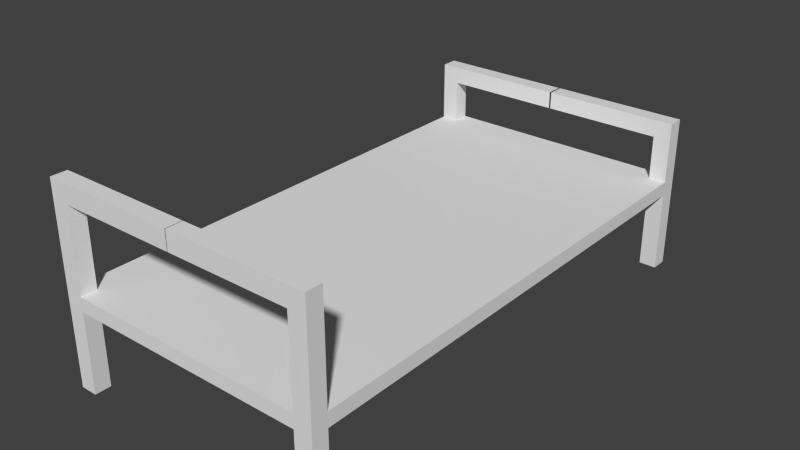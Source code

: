 # Source: cellbed.blend  (saved by Blender 2.73.0; exported with 4.5.12 LTS)
import bpy
from mathutils import Matrix  # noqa: F401  (used for matrix-valued properties, if any)

bpy.ops.wm.read_factory_settings(use_empty=True)
scene = bpy.context.scene
scene.name = 'Scene'

# ---- collections
col_collection_1 = bpy.data.collections.new('Collection 1'); scene.collection.children.link(col_collection_1)

# ---- world
world_world = bpy.data.worlds.new('World'); scene.world = world_world
world_world.color = (0.05088, 0.05088, 0.05088)
world_world.use_sun_shadow = False
world_world.sun_shadow_jitter_overblur = 0.0
world_world.cycles.sampling_method = 'MANUAL'
world_world.cycles.sample_map_resolution = 256

# ---- meshes
me_cube_001 = bpy.data.meshes.new('Cube.001')
me_cube_001.from_pydata([(-1.405, -1.0, 0.07198), (-1.405, 4.289, 0.07198), (-1.405, -1.0, -0.07198), (-1.405, 4.289, -0.07198), (0.0, 4.289, -0.07198), (0.0, 4.289, 0.07198), (0.0, -1.0, -0.07198), (0.0, -1.0, 0.07198), (-1.405, -0.8331, -0.07198), (-1.405, -0.8331, 0.07198), (0.0, -0.8331, -0.07198), (0.0, -0.8331, 0.07198), (-1.227, 4.289, 0.07198), (-1.227, -1.0, -0.07198), (-1.227, 4.289, -0.07198), (-1.227, -1.0, 0.07198), (-1.227, -0.8331, 0.07198), (-1.227, -0.8331, -0.07198), (-1.405, 4.118, -0.07198), (-1.405, 4.118, 0.07198), (0.0, 4.118, -0.07198), (0.0, 4.118, 0.07198), (-1.227, 4.118, 0.07198), (-1.227, 4.118, -0.07198), (-1.405, -1.0, -0.9067), (-1.405, 4.289, -0.9067), (-1.405, -0.8331, -0.9067), (-1.227, -1.0, -0.9067), (-1.227, 4.289, -0.9067), (-1.227, -0.8331, -0.9067), (-1.405, 4.118, -0.9067), (-1.227, 4.118, -0.9067), (-1.405, -1.0, 1.116), (-1.405, -0.8331, 1.116), (-1.227, -1.0, 1.116), (-1.227, -0.8331, 1.116), (-1.227, -0.8331, 0.925), (-1.227, -1.0, 0.925), (-1.405, -0.8331, 0.925), (-1.405, -1.0, 0.925), (0.00289, -1.0, 1.116), (0.00289, -0.8331, 1.116), (0.00289, -0.8331, 0.925), (0.00289, -1.0, 0.925), (-1.405, 4.289, 0.698), (-1.227, 4.289, 0.698), (-1.405, 4.118, 0.698), (-1.227, 4.118, 0.698), (-1.227, 4.118, 0.5216), (-1.405, 4.118, 0.5216), (-1.227, 4.289, 0.5216), (-1.405, 4.289, 0.5216), (0.008137, 4.289, 0.698), (0.008137, 4.118, 0.698), (0.008137, 4.118, 0.5216), (0.008137, 4.289, 0.5216)], [], [(18, 3, 1, 19), (13, 2, 0, 15), (23, 14, 28, 31), (22, 12, 5, 21), (14, 4, 5, 12), (15, 16, 11, 7), (18, 23, 31, 30), (2, 8, 9, 0), (6, 10, 17, 13), (36, 37, 43, 42), (3, 14, 12, 1), (48, 49, 46, 47), (20, 4, 14, 23), (6, 13, 15, 7), (10, 20, 23, 17), (9, 19, 22, 16), (16, 22, 21, 11), (17, 23, 18, 8), (8, 18, 19, 9), (31, 28, 25, 30), (27, 29, 26, 24), (13, 17, 29, 27), (14, 3, 25, 28), (17, 8, 26, 29), (8, 2, 24, 26), (2, 13, 27, 24), (3, 18, 30, 25), (32, 33, 35, 34), (38, 36, 35, 33), (37, 39, 32, 34), (39, 38, 33, 32), (0, 9, 38, 39), (15, 0, 39, 37), (9, 16, 36, 38), (16, 15, 37, 36), (42, 43, 40, 41), (35, 36, 42, 41), (37, 34, 40, 43), (34, 35, 41, 40), (46, 44, 45, 47), (50, 48, 54, 55), (49, 51, 44, 46), (51, 50, 45, 44), (1, 12, 50, 51), (19, 1, 51, 49), (12, 22, 48, 50), (22, 19, 49, 48), (55, 54, 53, 52), (45, 50, 55, 52), (48, 47, 53, 54), (47, 45, 52, 53), (6, 7, 11, 21, 5, 4, 20, 10)])
_uv = me_cube_001.uv_layers.new(name='UVMap')
_uv.uv.foreach_set('vector', [0.186, 0.7, 0.186, 0.7233, 0.1635, 0.7233, 0.1635, 0.7, 0.9488, 0.1142, 0.9766, 0.1142, 0.9766, 0.1338, 0.9488, 0.1338, 0.0278, 0.7233, 0.05452, 0.7233, 0.05452, 0.8375, 0.0278, 0.8375, 0.3444, 0.02335, 0.3444, 0.0, 0.5365, 0.0, 0.5365, 0.02335, 0.9497, 0.382, 0.7576, 0.382, 0.7576, 0.3623, 0.9497, 0.3623, 0.3444, 0.7233, 0.3444, 0.7005, 0.5365, 0.7005, 0.5365, 0.7233, 0.0, 0.7233, 0.0278, 0.7233, 0.0278, 0.8375, 0.0, 0.8375, 0.186, 3.261e-08, 0.186, 0.02283, 0.1635, 0.02283, 0.1635, 3.261e-08, 0.7563, 1.63e-08, 0.7563, 0.02283, 0.5643, 0.02283, 0.5643, 0.0, 0.9072, 0.8569, 0.881, 0.8569, 0.881, 0.6887, 0.9072, 0.6887, 0.9775, 0.382, 0.9497, 0.382, 0.9497, 0.3623, 0.9775, 0.3623, 0.7839, 0.8576, 0.7839, 0.8819, 0.7563, 0.8819, 0.7563, 0.8576, 0.7563, 0.7, 0.7563, 0.7233, 0.5643, 0.7233, 0.5643, 0.7, 0.7568, 0.1142, 0.9488, 0.1142, 0.9488, 0.1338, 0.7568, 0.1338, 0.7563, 0.02283, 0.7563, 0.7, 0.5643, 0.7, 0.5643, 0.02283, 0.3166, 0.7005, 0.3166, 0.02335, 0.3444, 0.02335, 0.3444, 0.7005, 0.3444, 0.7005, 0.3444, 0.02335, 0.5365, 0.02335, 0.5365, 0.7005, 0.5643, 0.02283, 0.5643, 0.7, 0.5365, 0.7, 0.5365, 0.02283, 0.186, 0.02283, 0.186, 0.7, 0.1635, 0.7, 0.1635, 0.02283, 0.1863, 0.7476, 0.1596, 0.7476, 0.1596, 0.7233, 0.1863, 0.7233, 0.2392, 0.7476, 0.2131, 0.7476, 0.2131, 0.7233, 0.2392, 0.7233, 0.08065, 0.7233, 0.1068, 0.7233, 0.1068, 0.8375, 0.08065, 0.8375, 0.9497, 0.382, 0.9775, 0.382, 0.9775, 0.4961, 0.9497, 0.4961, 0.9198, 0.6894, 0.9476, 0.6894, 0.9476, 0.8035, 0.9198, 0.8035, 0.186, 0.02283, 0.186, 3.261e-08, 0.3166, 0.0, 0.3166, 0.02283, 0.9766, 0.1142, 0.9488, 0.1142, 0.9488, 1.63e-08, 0.9766, 0.0, 0.186, 0.7233, 0.186, 0.7, 0.3166, 0.7, 0.3166, 0.7233, 0.9465, 0.4961, 0.9727, 0.4961, 0.9727, 0.5204, 0.9465, 0.5204, 0.8898, 0.6887, 0.8898, 0.6644, 0.9198, 0.6644, 0.9198, 0.6887, 0.9488, 0.2505, 0.9766, 0.2505, 0.9766, 0.2767, 0.9488, 0.2767, 0.02997, 6.521e-08, 0.02997, 0.02283, 0.0, 0.02283, 0.0, 7.336e-08, 0.1635, 3.261e-08, 0.1635, 0.02283, 0.02997, 0.02283, 0.02997, 6.521e-08, 0.9488, 0.1338, 0.9766, 0.1338, 0.9766, 0.2505, 0.9488, 0.2505, 0.7563, 0.6887, 0.7563, 0.6644, 0.8898, 0.6644, 0.8898, 0.6887, 0.08065, 0.84, 0.05452, 0.84, 0.05452, 0.7233, 0.08065, 0.7233, 0.1596, 0.7495, 0.1335, 0.7495, 0.1335, 0.7233, 0.1596, 0.7233, 0.9198, 0.6644, 0.8898, 0.6644, 0.8898, 0.4961, 0.9198, 0.4961, 0.9488, 0.2505, 0.9488, 0.2767, 0.7563, 0.2767, 0.7563, 0.2505, 0.9465, 0.5204, 0.9727, 0.5204, 0.9727, 0.6887, 0.9465, 0.6887, 0.9198, 0.4961, 0.9465, 0.4961, 0.9465, 0.5204, 0.9198, 0.5204, 0.8543, 0.6887, 0.881, 0.6887, 0.881, 0.8576, 0.8543, 0.8576, 0.0931, 0.7, 0.0931, 0.7233, 0.0655, 0.7233, 0.0655, 0.7, 0.9775, 0.3008, 0.9497, 0.3008, 0.9497, 0.2767, 0.9775, 0.2767, 0.9775, 0.3623, 0.9497, 0.3623, 0.9497, 0.3008, 0.9775, 0.3008, 0.1635, 0.7, 0.1635, 0.7233, 0.0931, 0.7233, 0.0931, 0.7, 0.1068, 0.7233, 0.1335, 0.7233, 0.1335, 0.7848, 0.1068, 0.7848, 0.8543, 0.8576, 0.8543, 0.8819, 0.7839, 0.8819, 0.7839, 0.8576, 0.2131, 0.7474, 0.1863, 0.7474, 0.1863, 0.7233, 0.2131, 0.7233, 0.9497, 0.2767, 0.9497, 0.3008, 0.7563, 0.3008, 0.7563, 0.2767, 0.7839, 0.8576, 0.7563, 0.8576, 0.7563, 0.6887, 0.7839, 0.6887, 0.9198, 0.5204, 0.9465, 0.5204, 0.9465, 0.6894, 0.9198, 0.6894, 1.0, 1.0, 0.9775, 1.0, 0.9775, 0.9772, 0.9775, 0.3, 0.9775, 0.2767, 1.0, 0.2767, 1.0, 0.3, 1.0, 0.9772])
me_cube_001.use_remesh_preserve_volume = False
me_cube_001.use_remesh_preserve_attributes = False
me_cube_001.use_mirror_vertex_groups = False
me_cube_001.update()

# ---- objects
ob_cube = bpy.data.objects.new('Cube', me_cube_001)

# ---- transforms, parenting, visibility, modifiers, constraints
ob_cube.location = (0.0, 0.0, 0.0)
ob_cube.lineart.crease_threshold = 0.0
_m = ob_cube.modifiers.new('Mirror', 'MIRROR')

# ---- collection membership
col_collection_1.objects.link(ob_cube)

# ---- scene / render settings (as saved in the file)
scene.frame_start = 1; scene.frame_end = 250; scene.frame_set(1)
scene.render.engine = 'BLENDER_EEVEE_NEXT'
scene.render.resolution_percentage = 50
scene.render.dither_intensity = 0.0
scene.cycles.use_denoising = False
scene.cycles.samples = 10
scene.cycles.sampling_pattern = 'TABULATED_SOBOL'
scene.cycles.light_sampling_threshold = 0.0
scene.cycles.use_adaptive_sampling = False
scene.cycles.use_light_tree = False
scene.cycles.blur_glossy = 0.0
scene.cycles.pixel_filter_type = 'GAUSSIAN'
scene.cycles.sample_clamp_indirect = 0.0
scene.view_settings.view_transform = 'Standard'
bpy.context.view_layer.update()

# ---- added for rendering (the .blend has no active camera and no usable light): camera, sun
cam_auto = bpy.data.cameras.new('AutoCamera')
cam_auto.lens = 50.0
cam_auto.sensor_width = 36.0
cam_auto.clip_end = 1000.0
ob_auto_camera = bpy.data.objects.new('AutoCamera', cam_auto)
scene.collection.objects.link(ob_auto_camera)
ob_auto_camera.location = (5.84865, -5.37393, 4.78381)
ob_auto_camera.rotation_euler = (1.09748, -7.21219e-08, 0.694738)
scene.camera = ob_auto_camera
light_auto_sun = bpy.data.lights.new('AutoSun', 'SUN')
light_auto_sun.energy = 3.0
light_auto_sun.angle = 0.0523599
ob_auto_sun = bpy.data.objects.new('AutoSun', light_auto_sun)
scene.collection.objects.link(ob_auto_sun)
ob_auto_sun.rotation_euler = (0.872665, 0.174533, 0.523599)
bpy.context.view_layer.update()
